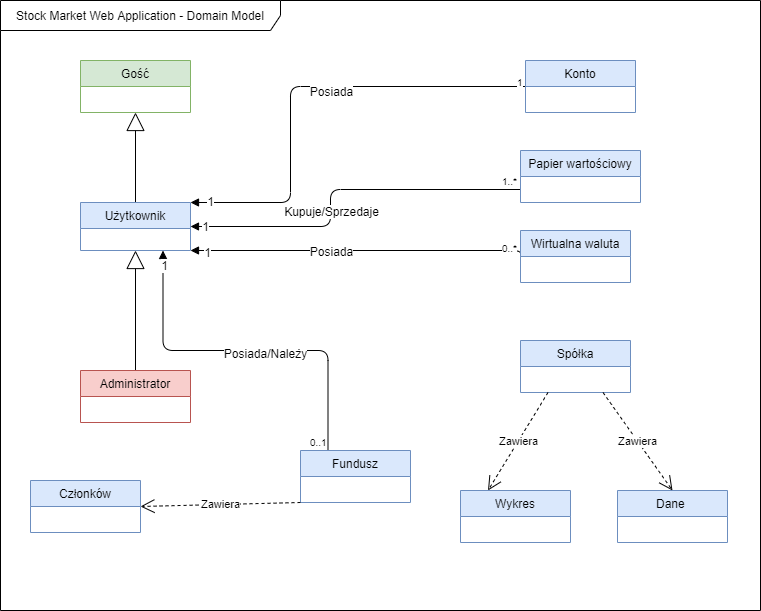

The diagram above was exported from draw.io. Its source (the exported page's mxGraphModel, read from the mxfile embedded in the PNG):
<mxGraphModel dx="1422" dy="745" grid="1" gridSize="10" guides="1" tooltips="1" connect="1" arrows="1" fold="1" page="1" pageScale="1" pageWidth="827" pageHeight="1169" math="0" shadow="0">
  <root>
    <mxCell id="WIyWlLk6GJQsqaUBKTNV-0" />
    <mxCell id="WIyWlLk6GJQsqaUBKTNV-1" parent="WIyWlLk6GJQsqaUBKTNV-0" />
    <mxCell id="9e3ZSmJNtcWbYSzd0pD2-0" value="Stock Market Web Application - Domain Model" style="shape=umlFrame;whiteSpace=wrap;html=1;width=280;height=30;" vertex="1" parent="WIyWlLk6GJQsqaUBKTNV-1">
      <mxGeometry x="100" y="30" width="760" height="610" as="geometry" />
    </mxCell>
    <mxCell id="9e3ZSmJNtcWbYSzd0pD2-8" value="" style="endArrow=block;endSize=16;endFill=0;html=1;entryX=0.5;entryY=1;entryDx=0;entryDy=0;exitX=0.5;exitY=0;exitDx=0;exitDy=0;" edge="1" parent="WIyWlLk6GJQsqaUBKTNV-1" source="9e3ZSmJNtcWbYSzd0pD2-5" target="9e3ZSmJNtcWbYSzd0pD2-1">
      <mxGeometry width="160" relative="1" as="geometry">
        <mxPoint x="280" y="370" as="sourcePoint" />
        <mxPoint x="440" y="370" as="targetPoint" />
      </mxGeometry>
    </mxCell>
    <mxCell id="9e3ZSmJNtcWbYSzd0pD2-9" value="" style="endArrow=block;endSize=16;endFill=0;html=1;entryX=0.5;entryY=1;entryDx=0;entryDy=0;exitX=0.5;exitY=0;exitDx=0;exitDy=0;" edge="1" parent="WIyWlLk6GJQsqaUBKTNV-1" source="9e3ZSmJNtcWbYSzd0pD2-6" target="9e3ZSmJNtcWbYSzd0pD2-5">
      <mxGeometry width="160" relative="1" as="geometry">
        <mxPoint x="185" y="388" as="sourcePoint" />
        <mxPoint x="185" y="310" as="targetPoint" />
      </mxGeometry>
    </mxCell>
    <mxCell id="9e3ZSmJNtcWbYSzd0pD2-20" value="" style="endArrow=block;endFill=1;html=1;edgeStyle=orthogonalEdgeStyle;align=left;verticalAlign=top;entryX=1;entryY=0;entryDx=0;entryDy=0;exitX=0;exitY=0.5;exitDx=0;exitDy=0;" edge="1" parent="WIyWlLk6GJQsqaUBKTNV-1" source="9e3ZSmJNtcWbYSzd0pD2-7" target="9e3ZSmJNtcWbYSzd0pD2-5">
      <mxGeometry x="-1" relative="1" as="geometry">
        <mxPoint x="280" y="310" as="sourcePoint" />
        <mxPoint x="440" y="310" as="targetPoint" />
        <Array as="points">
          <mxPoint x="390" y="116" />
          <mxPoint x="390" y="232" />
        </Array>
      </mxGeometry>
    </mxCell>
    <mxCell id="9e3ZSmJNtcWbYSzd0pD2-21" value="1" style="resizable=0;html=1;align=left;verticalAlign=bottom;labelBackgroundColor=#ffffff;fontSize=10;" connectable="0" vertex="1" parent="9e3ZSmJNtcWbYSzd0pD2-20">
      <mxGeometry x="-1" relative="1" as="geometry">
        <mxPoint x="-10" y="4" as="offset" />
      </mxGeometry>
    </mxCell>
    <mxCell id="9e3ZSmJNtcWbYSzd0pD2-22" value="Posiada" style="text;html=1;align=center;verticalAlign=middle;resizable=0;points=[];labelBackgroundColor=#ffffff;" vertex="1" connectable="0" parent="9e3ZSmJNtcWbYSzd0pD2-20">
      <mxGeometry x="-0.2632" y="4" relative="1" as="geometry">
        <mxPoint x="-29" as="offset" />
      </mxGeometry>
    </mxCell>
    <mxCell id="9e3ZSmJNtcWbYSzd0pD2-24" value="1" style="text;html=1;align=center;verticalAlign=middle;resizable=0;points=[];labelBackgroundColor=#ffffff;" vertex="1" connectable="0" parent="9e3ZSmJNtcWbYSzd0pD2-20">
      <mxGeometry x="0.9145" y="-2" relative="1" as="geometry">
        <mxPoint as="offset" />
      </mxGeometry>
    </mxCell>
    <mxCell id="9e3ZSmJNtcWbYSzd0pD2-29" value="" style="endArrow=block;endFill=1;html=1;edgeStyle=orthogonalEdgeStyle;align=left;verticalAlign=top;entryX=1;entryY=0.5;entryDx=0;entryDy=0;exitX=0;exitY=0.75;exitDx=0;exitDy=0;" edge="1" parent="WIyWlLk6GJQsqaUBKTNV-1" source="9e3ZSmJNtcWbYSzd0pD2-18" target="9e3ZSmJNtcWbYSzd0pD2-5">
      <mxGeometry x="-1" relative="1" as="geometry">
        <mxPoint x="370" y="230" as="sourcePoint" />
        <mxPoint x="500" y="280" as="targetPoint" />
        <Array as="points">
          <mxPoint x="430" y="219" />
          <mxPoint x="430" y="256" />
        </Array>
      </mxGeometry>
    </mxCell>
    <mxCell id="9e3ZSmJNtcWbYSzd0pD2-30" value="1..*" style="resizable=0;html=1;align=left;verticalAlign=bottom;labelBackgroundColor=#ffffff;fontSize=10;" connectable="0" vertex="1" parent="9e3ZSmJNtcWbYSzd0pD2-29">
      <mxGeometry x="-1" relative="1" as="geometry">
        <mxPoint x="-20" as="offset" />
      </mxGeometry>
    </mxCell>
    <mxCell id="9e3ZSmJNtcWbYSzd0pD2-42" value="1" style="text;html=1;align=center;verticalAlign=middle;resizable=0;points=[];labelBackgroundColor=#ffffff;" vertex="1" connectable="0" parent="9e3ZSmJNtcWbYSzd0pD2-29">
      <mxGeometry x="0.9241" y="-1" relative="1" as="geometry">
        <mxPoint as="offset" />
      </mxGeometry>
    </mxCell>
    <mxCell id="9e3ZSmJNtcWbYSzd0pD2-31" value="Kupuje/Sprzedaje" style="text;html=1;align=center;verticalAlign=middle;resizable=0;points=[];labelBackgroundColor=#ffffff;" vertex="1" connectable="0" parent="WIyWlLk6GJQsqaUBKTNV-1">
      <mxGeometry x="430" y="240" as="geometry">
        <mxPoint as="offset" />
      </mxGeometry>
    </mxCell>
    <mxCell id="9e3ZSmJNtcWbYSzd0pD2-35" value="" style="endArrow=block;endFill=1;html=1;edgeStyle=orthogonalEdgeStyle;align=left;verticalAlign=top;entryX=1;entryY=1;entryDx=0;entryDy=0;exitX=0;exitY=0.5;exitDx=0;exitDy=0;" edge="1" parent="WIyWlLk6GJQsqaUBKTNV-1" source="9e3ZSmJNtcWbYSzd0pD2-14" target="9e3ZSmJNtcWbYSzd0pD2-5">
      <mxGeometry x="-1" relative="1" as="geometry">
        <mxPoint x="399" y="300" as="sourcePoint" />
        <mxPoint x="220" y="339" as="targetPoint" />
        <Array as="points">
          <mxPoint x="620" y="280" />
        </Array>
      </mxGeometry>
    </mxCell>
    <mxCell id="9e3ZSmJNtcWbYSzd0pD2-36" value="0..*" style="resizable=0;html=1;align=left;verticalAlign=bottom;labelBackgroundColor=#ffffff;fontSize=10;" connectable="0" vertex="1" parent="9e3ZSmJNtcWbYSzd0pD2-35">
      <mxGeometry x="-1" relative="1" as="geometry">
        <mxPoint x="-20" as="offset" />
      </mxGeometry>
    </mxCell>
    <mxCell id="9e3ZSmJNtcWbYSzd0pD2-43" value="1" style="text;html=1;align=center;verticalAlign=middle;resizable=0;points=[];labelBackgroundColor=#ffffff;" vertex="1" connectable="0" parent="9e3ZSmJNtcWbYSzd0pD2-35">
      <mxGeometry x="0.9036" y="1" relative="1" as="geometry">
        <mxPoint as="offset" />
      </mxGeometry>
    </mxCell>
    <mxCell id="9e3ZSmJNtcWbYSzd0pD2-39" value="Posiada" style="text;html=1;align=center;verticalAlign=middle;resizable=0;points=[];labelBackgroundColor=#ffffff;" vertex="1" connectable="0" parent="WIyWlLk6GJQsqaUBKTNV-1">
      <mxGeometry x="430" y="280" as="geometry">
        <mxPoint as="offset" />
      </mxGeometry>
    </mxCell>
    <mxCell id="9e3ZSmJNtcWbYSzd0pD2-40" value="" style="endArrow=block;endFill=1;html=1;edgeStyle=orthogonalEdgeStyle;align=left;verticalAlign=top;entryX=0.75;entryY=1;entryDx=0;entryDy=0;exitX=0.25;exitY=0;exitDx=0;exitDy=0;" edge="1" parent="WIyWlLk6GJQsqaUBKTNV-1" source="9e3ZSmJNtcWbYSzd0pD2-17" target="9e3ZSmJNtcWbYSzd0pD2-5">
      <mxGeometry x="-1" relative="1" as="geometry">
        <mxPoint x="422" y="346" as="sourcePoint" />
        <mxPoint x="238" y="332" as="targetPoint" />
        <Array as="points">
          <mxPoint x="428" y="380" />
          <mxPoint x="263" y="380" />
        </Array>
      </mxGeometry>
    </mxCell>
    <mxCell id="9e3ZSmJNtcWbYSzd0pD2-41" value="0..1" style="resizable=0;html=1;align=left;verticalAlign=bottom;labelBackgroundColor=#ffffff;fontSize=10;" connectable="0" vertex="1" parent="9e3ZSmJNtcWbYSzd0pD2-40">
      <mxGeometry x="-1" relative="1" as="geometry">
        <mxPoint x="-20" as="offset" />
      </mxGeometry>
    </mxCell>
    <mxCell id="9e3ZSmJNtcWbYSzd0pD2-44" value="1" style="text;html=1;align=center;verticalAlign=middle;resizable=0;points=[];labelBackgroundColor=#ffffff;" vertex="1" connectable="0" parent="9e3ZSmJNtcWbYSzd0pD2-40">
      <mxGeometry x="0.9224" relative="1" as="geometry">
        <mxPoint x="1" as="offset" />
      </mxGeometry>
    </mxCell>
    <mxCell id="9e3ZSmJNtcWbYSzd0pD2-45" value="Posiada/Należy" style="text;html=1;align=center;verticalAlign=middle;resizable=0;points=[];labelBackgroundColor=#ffffff;" vertex="1" connectable="0" parent="9e3ZSmJNtcWbYSzd0pD2-40">
      <mxGeometry x="-0.1053" y="2" relative="1" as="geometry">
        <mxPoint as="offset" />
      </mxGeometry>
    </mxCell>
    <mxCell id="9e3ZSmJNtcWbYSzd0pD2-17" value="Fundusz" style="swimlane;fontStyle=0;childLayout=stackLayout;horizontal=1;startSize=26;fillColor=#dae8fc;horizontalStack=0;resizeParent=1;resizeParentMax=0;resizeLast=0;collapsible=1;marginBottom=0;strokeColor=#6c8ebf;" vertex="1" parent="WIyWlLk6GJQsqaUBKTNV-1">
      <mxGeometry x="400" y="480" width="110" height="52" as="geometry" />
    </mxCell>
    <mxCell id="9e3ZSmJNtcWbYSzd0pD2-18" value="Papier wartościowy" style="swimlane;fontStyle=0;childLayout=stackLayout;horizontal=1;startSize=26;fillColor=#dae8fc;horizontalStack=0;resizeParent=1;resizeParentMax=0;resizeLast=0;collapsible=1;marginBottom=0;strokeColor=#6c8ebf;" vertex="1" parent="WIyWlLk6GJQsqaUBKTNV-1">
      <mxGeometry x="620" y="180" width="120" height="52" as="geometry" />
    </mxCell>
    <mxCell id="9e3ZSmJNtcWbYSzd0pD2-14" value="Wirtualna waluta" style="swimlane;fontStyle=0;childLayout=stackLayout;horizontal=1;startSize=26;fillColor=#dae8fc;horizontalStack=0;resizeParent=1;resizeParentMax=0;resizeLast=0;collapsible=1;marginBottom=0;strokeColor=#6c8ebf;" vertex="1" parent="WIyWlLk6GJQsqaUBKTNV-1">
      <mxGeometry x="620" y="260" width="110" height="52" as="geometry" />
    </mxCell>
    <mxCell id="9e3ZSmJNtcWbYSzd0pD2-7" value="Konto" style="swimlane;fontStyle=0;childLayout=stackLayout;horizontal=1;startSize=26;fillColor=#dae8fc;horizontalStack=0;resizeParent=1;resizeParentMax=0;resizeLast=0;collapsible=1;marginBottom=0;strokeColor=#6c8ebf;" vertex="1" parent="WIyWlLk6GJQsqaUBKTNV-1">
      <mxGeometry x="625" y="90" width="110" height="52" as="geometry" />
    </mxCell>
    <mxCell id="9e3ZSmJNtcWbYSzd0pD2-5" value="Użytkownik" style="swimlane;fontStyle=0;childLayout=stackLayout;horizontal=1;startSize=26;fillColor=#dae8fc;horizontalStack=0;resizeParent=1;resizeParentMax=0;resizeLast=0;collapsible=1;marginBottom=0;strokeColor=#6c8ebf;" vertex="1" parent="WIyWlLk6GJQsqaUBKTNV-1">
      <mxGeometry x="180" y="232" width="110" height="48" as="geometry" />
    </mxCell>
    <mxCell id="9e3ZSmJNtcWbYSzd0pD2-6" value="Administrator" style="swimlane;fontStyle=0;childLayout=stackLayout;horizontal=1;startSize=26;fillColor=#f8cecc;horizontalStack=0;resizeParent=1;resizeParentMax=0;resizeLast=0;collapsible=1;marginBottom=0;strokeColor=#b85450;" vertex="1" parent="WIyWlLk6GJQsqaUBKTNV-1">
      <mxGeometry x="180" y="400" width="110" height="52" as="geometry" />
    </mxCell>
    <mxCell id="9e3ZSmJNtcWbYSzd0pD2-1" value="Gość" style="swimlane;fontStyle=0;childLayout=stackLayout;horizontal=1;startSize=26;fillColor=#d5e8d4;horizontalStack=0;resizeParent=1;resizeParentMax=0;resizeLast=0;collapsible=1;marginBottom=0;strokeColor=#82b366;" vertex="1" parent="WIyWlLk6GJQsqaUBKTNV-1">
      <mxGeometry x="180" y="90" width="110" height="52" as="geometry" />
    </mxCell>
    <mxCell id="9e3ZSmJNtcWbYSzd0pD2-46" value="Zawiera" style="endArrow=open;endSize=12;dashed=1;html=1;exitX=0;exitY=1;exitDx=0;exitDy=0;entryX=1;entryY=0.5;entryDx=0;entryDy=0;" edge="1" parent="WIyWlLk6GJQsqaUBKTNV-1" source="9e3ZSmJNtcWbYSzd0pD2-17" target="9e3ZSmJNtcWbYSzd0pD2-47">
      <mxGeometry width="160" relative="1" as="geometry">
        <mxPoint x="230" y="630" as="sourcePoint" />
        <mxPoint x="250" y="532" as="targetPoint" />
      </mxGeometry>
    </mxCell>
    <mxCell id="9e3ZSmJNtcWbYSzd0pD2-47" value="Członków" style="swimlane;fontStyle=0;childLayout=stackLayout;horizontal=1;startSize=26;fillColor=#dae8fc;horizontalStack=0;resizeParent=1;resizeParentMax=0;resizeLast=0;collapsible=1;marginBottom=0;strokeColor=#6c8ebf;" vertex="1" parent="WIyWlLk6GJQsqaUBKTNV-1">
      <mxGeometry x="130" y="510" width="110" height="52" as="geometry" />
    </mxCell>
    <mxCell id="9e3ZSmJNtcWbYSzd0pD2-34" value="Spółka" style="swimlane;fontStyle=0;childLayout=stackLayout;horizontal=1;startSize=26;fillColor=#dae8fc;horizontalStack=0;resizeParent=1;resizeParentMax=0;resizeLast=0;collapsible=1;marginBottom=0;strokeColor=#6c8ebf;" vertex="1" parent="WIyWlLk6GJQsqaUBKTNV-1">
      <mxGeometry x="620" y="370" width="110" height="52" as="geometry" />
    </mxCell>
    <mxCell id="9e3ZSmJNtcWbYSzd0pD2-51" value="Zawiera" style="endArrow=open;endSize=12;dashed=1;html=1;exitX=0.25;exitY=1;exitDx=0;exitDy=0;entryX=0.25;entryY=0;entryDx=0;entryDy=0;" edge="1" parent="WIyWlLk6GJQsqaUBKTNV-1" source="9e3ZSmJNtcWbYSzd0pD2-34" target="9e3ZSmJNtcWbYSzd0pD2-49">
      <mxGeometry width="160" relative="1" as="geometry">
        <mxPoint x="710" y="452" as="sourcePoint" />
        <mxPoint x="550" y="456" as="targetPoint" />
      </mxGeometry>
    </mxCell>
    <mxCell id="9e3ZSmJNtcWbYSzd0pD2-49" value="Wykres" style="swimlane;fontStyle=0;childLayout=stackLayout;horizontal=1;startSize=26;fillColor=#dae8fc;horizontalStack=0;resizeParent=1;resizeParentMax=0;resizeLast=0;collapsible=1;marginBottom=0;strokeColor=#6c8ebf;" vertex="1" parent="WIyWlLk6GJQsqaUBKTNV-1">
      <mxGeometry x="560" y="520" width="110" height="52" as="geometry" />
    </mxCell>
    <mxCell id="9e3ZSmJNtcWbYSzd0pD2-50" value="Dane " style="swimlane;fontStyle=0;childLayout=stackLayout;horizontal=1;startSize=26;fillColor=#dae8fc;horizontalStack=0;resizeParent=1;resizeParentMax=0;resizeLast=0;collapsible=1;marginBottom=0;strokeColor=#6c8ebf;" vertex="1" parent="WIyWlLk6GJQsqaUBKTNV-1">
      <mxGeometry x="717" y="520" width="110" height="52" as="geometry" />
    </mxCell>
    <mxCell id="9e3ZSmJNtcWbYSzd0pD2-52" value="Zawiera" style="endArrow=open;endSize=12;dashed=1;html=1;exitX=0.75;exitY=1;exitDx=0;exitDy=0;entryX=0.5;entryY=0;entryDx=0;entryDy=0;" edge="1" parent="WIyWlLk6GJQsqaUBKTNV-1" source="9e3ZSmJNtcWbYSzd0pD2-34" target="9e3ZSmJNtcWbYSzd0pD2-50">
      <mxGeometry width="160" relative="1" as="geometry">
        <mxPoint x="740" y="457" as="sourcePoint" />
        <mxPoint x="680" y="555" as="targetPoint" />
      </mxGeometry>
    </mxCell>
  </root>
</mxGraphModel>